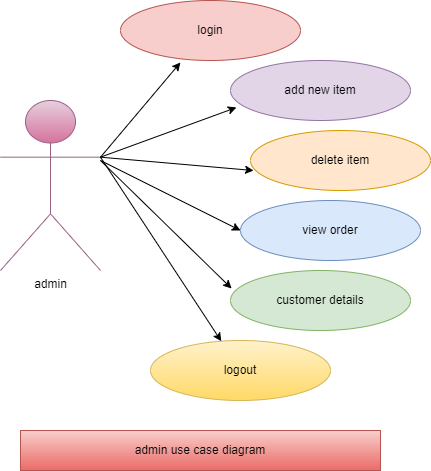

The diagram above was exported from draw.io. Its source (the exported page's mxGraphModel, read from the mxfile embedded in the PNG):
<mxGraphModel dx="872" dy="481" grid="1" gridSize="10" guides="1" tooltips="1" connect="1" arrows="1" fold="1" page="1" pageScale="1" pageWidth="850" pageHeight="1100" math="0" shadow="0">
  <root>
    <mxCell id="0" />
    <mxCell id="1" parent="0" />
    <mxCell id="P3zZzQetV_t7ZrwK3xRQ-1" value="admin" style="shape=umlActor;verticalLabelPosition=bottom;verticalAlign=top;html=1;outlineConnect=0;fillColor=#e6d0de;gradientColor=#d5739d;strokeColor=#996185;" vertex="1" parent="1">
      <mxGeometry x="30" y="120" width="100" height="170" as="geometry" />
    </mxCell>
    <mxCell id="P3zZzQetV_t7ZrwK3xRQ-2" value="login" style="ellipse;whiteSpace=wrap;html=1;fillColor=#f8cecc;strokeColor=#b85450;" vertex="1" parent="1">
      <mxGeometry x="150" y="20" width="180" height="60" as="geometry" />
    </mxCell>
    <mxCell id="P3zZzQetV_t7ZrwK3xRQ-3" value="add new item" style="ellipse;whiteSpace=wrap;html=1;fillColor=#e1d5e7;strokeColor=#9673a6;" vertex="1" parent="1">
      <mxGeometry x="260" y="80" width="180" height="60" as="geometry" />
    </mxCell>
    <mxCell id="P3zZzQetV_t7ZrwK3xRQ-6" value="delete item" style="ellipse;whiteSpace=wrap;html=1;fillColor=#ffe6cc;strokeColor=#d79b00;" vertex="1" parent="1">
      <mxGeometry x="280" y="150" width="180" height="60" as="geometry" />
    </mxCell>
    <mxCell id="P3zZzQetV_t7ZrwK3xRQ-7" value="view order" style="ellipse;whiteSpace=wrap;html=1;fillColor=#dae8fc;strokeColor=#6c8ebf;" vertex="1" parent="1">
      <mxGeometry x="270" y="220" width="180" height="60" as="geometry" />
    </mxCell>
    <mxCell id="P3zZzQetV_t7ZrwK3xRQ-8" value="customer details" style="ellipse;whiteSpace=wrap;html=1;fillColor=#d5e8d4;strokeColor=#82b366;" vertex="1" parent="1">
      <mxGeometry x="260" y="290" width="180" height="60" as="geometry" />
    </mxCell>
    <mxCell id="P3zZzQetV_t7ZrwK3xRQ-9" value="logout" style="ellipse;whiteSpace=wrap;html=1;fillColor=#fff2cc;gradientColor=#ffd966;strokeColor=#d6b656;" vertex="1" parent="1">
      <mxGeometry x="180" y="360" width="180" height="60" as="geometry" />
    </mxCell>
    <mxCell id="P3zZzQetV_t7ZrwK3xRQ-11" value="" style="endArrow=classic;html=1;rounded=0;entryX=0.333;entryY=1.033;entryDx=0;entryDy=0;entryPerimeter=0;exitX=1;exitY=0.3333333333333333;exitDx=0;exitDy=0;exitPerimeter=0;" edge="1" parent="1" source="P3zZzQetV_t7ZrwK3xRQ-1" target="P3zZzQetV_t7ZrwK3xRQ-2">
      <mxGeometry width="50" height="50" relative="1" as="geometry">
        <mxPoint x="130" y="170" as="sourcePoint" />
        <mxPoint x="180" y="130" as="targetPoint" />
      </mxGeometry>
    </mxCell>
    <mxCell id="P3zZzQetV_t7ZrwK3xRQ-14" value="" style="endArrow=classic;html=1;rounded=0;exitX=1;exitY=0.3333333333333333;exitDx=0;exitDy=0;exitPerimeter=0;entryX=0.033;entryY=0.783;entryDx=0;entryDy=0;entryPerimeter=0;" edge="1" parent="1" source="P3zZzQetV_t7ZrwK3xRQ-1" target="P3zZzQetV_t7ZrwK3xRQ-3">
      <mxGeometry width="50" height="50" relative="1" as="geometry">
        <mxPoint x="400" y="280" as="sourcePoint" />
        <mxPoint x="450" y="230" as="targetPoint" />
      </mxGeometry>
    </mxCell>
    <mxCell id="P3zZzQetV_t7ZrwK3xRQ-15" value="" style="endArrow=classic;html=1;rounded=0;exitX=1;exitY=0.3333333333333333;exitDx=0;exitDy=0;exitPerimeter=0;entryX=0.017;entryY=0.667;entryDx=0;entryDy=0;entryPerimeter=0;" edge="1" parent="1" source="P3zZzQetV_t7ZrwK3xRQ-1" target="P3zZzQetV_t7ZrwK3xRQ-6">
      <mxGeometry width="50" height="50" relative="1" as="geometry">
        <mxPoint x="400" y="280" as="sourcePoint" />
        <mxPoint x="450" y="230" as="targetPoint" />
      </mxGeometry>
    </mxCell>
    <mxCell id="P3zZzQetV_t7ZrwK3xRQ-16" value="" style="endArrow=classic;html=1;rounded=0;entryX=0;entryY=0.5;entryDx=0;entryDy=0;" edge="1" parent="1" target="P3zZzQetV_t7ZrwK3xRQ-7">
      <mxGeometry width="50" height="50" relative="1" as="geometry">
        <mxPoint x="130" y="180" as="sourcePoint" />
        <mxPoint x="450" y="230" as="targetPoint" />
      </mxGeometry>
    </mxCell>
    <mxCell id="P3zZzQetV_t7ZrwK3xRQ-17" value="" style="endArrow=classic;html=1;rounded=0;entryX=0.006;entryY=0.3;entryDx=0;entryDy=0;entryPerimeter=0;" edge="1" parent="1" target="P3zZzQetV_t7ZrwK3xRQ-8">
      <mxGeometry width="50" height="50" relative="1" as="geometry">
        <mxPoint x="130" y="180" as="sourcePoint" />
        <mxPoint x="450" y="230" as="targetPoint" />
      </mxGeometry>
    </mxCell>
    <mxCell id="P3zZzQetV_t7ZrwK3xRQ-18" value="" style="endArrow=classic;html=1;rounded=0;exitX=1;exitY=0.3333333333333333;exitDx=0;exitDy=0;exitPerimeter=0;" edge="1" parent="1" source="P3zZzQetV_t7ZrwK3xRQ-1" target="P3zZzQetV_t7ZrwK3xRQ-9">
      <mxGeometry width="50" height="50" relative="1" as="geometry">
        <mxPoint x="400" y="280" as="sourcePoint" />
        <mxPoint x="450" y="230" as="targetPoint" />
      </mxGeometry>
    </mxCell>
    <mxCell id="P3zZzQetV_t7ZrwK3xRQ-20" value="admin use case diagram" style="rounded=0;whiteSpace=wrap;html=1;fillColor=#f8cecc;gradientColor=#ea6b66;strokeColor=#b85450;" vertex="1" parent="1">
      <mxGeometry x="50" y="450" width="360" height="40" as="geometry" />
    </mxCell>
  </root>
</mxGraphModel>